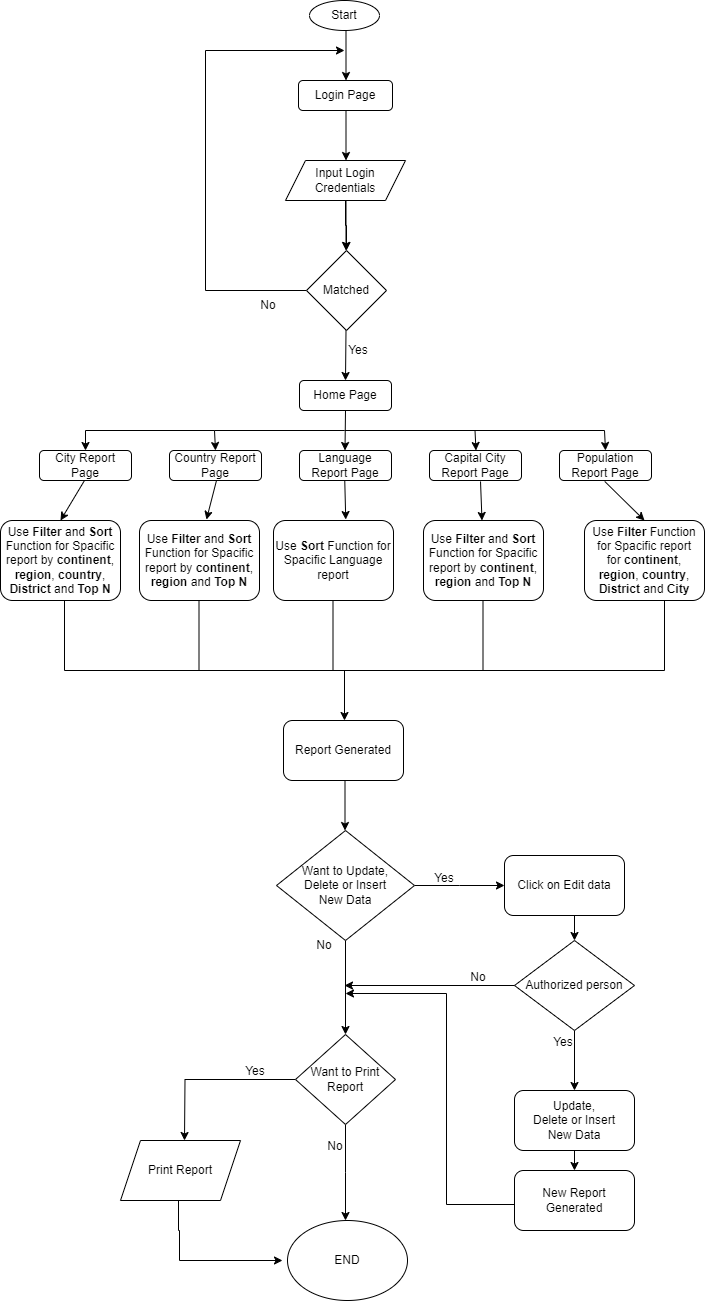

The diagram above was exported from draw.io. Its source (the exported page's mxGraphModel, read from the mxfile embedded in the PNG):
<mxGraphModel dx="1050" dy="557" grid="1" gridSize="10" guides="1" tooltips="1" connect="1" arrows="1" fold="1" page="1" pageScale="1" pageWidth="827" pageHeight="1169" math="0" shadow="0">
  <root>
    <mxCell id="WIyWlLk6GJQsqaUBKTNV-0" />
    <mxCell id="WIyWlLk6GJQsqaUBKTNV-1" parent="WIyWlLk6GJQsqaUBKTNV-0" />
    <mxCell id="QtUxzO9KtTXUH3WJWm5q-0" value="Start" style="ellipse;whiteSpace=wrap;html=1;" parent="WIyWlLk6GJQsqaUBKTNV-1" vertex="1">
      <mxGeometry x="365" y="90" width="70" height="30" as="geometry" />
    </mxCell>
    <mxCell id="QtUxzO9KtTXUH3WJWm5q-2" style="edgeStyle=orthogonalEdgeStyle;rounded=0;orthogonalLoop=1;jettySize=auto;html=1;exitX=0.5;exitY=1;exitDx=0;exitDy=0;" parent="WIyWlLk6GJQsqaUBKTNV-1" edge="1">
      <mxGeometry relative="1" as="geometry">
        <mxPoint x="438" y="108" as="sourcePoint" />
        <mxPoint x="438" y="108" as="targetPoint" />
      </mxGeometry>
    </mxCell>
    <mxCell id="QtUxzO9KtTXUH3WJWm5q-3" value="Login Page" style="rounded=1;whiteSpace=wrap;html=1;" parent="WIyWlLk6GJQsqaUBKTNV-1" vertex="1">
      <mxGeometry x="354" y="170" width="94" height="30" as="geometry" />
    </mxCell>
    <mxCell id="QtUxzO9KtTXUH3WJWm5q-4" value="" style="endArrow=classic;html=1;rounded=0;" parent="WIyWlLk6GJQsqaUBKTNV-1" edge="1">
      <mxGeometry width="50" height="50" relative="1" as="geometry">
        <mxPoint x="401.5" y="120" as="sourcePoint" />
        <mxPoint x="401.5" y="170" as="targetPoint" />
      </mxGeometry>
    </mxCell>
    <mxCell id="QtUxzO9KtTXUH3WJWm5q-13" value="" style="edgeStyle=orthogonalEdgeStyle;rounded=0;orthogonalLoop=1;jettySize=auto;html=1;" parent="WIyWlLk6GJQsqaUBKTNV-1" source="QtUxzO9KtTXUH3WJWm5q-8" target="QtUxzO9KtTXUH3WJWm5q-10" edge="1">
      <mxGeometry relative="1" as="geometry" />
    </mxCell>
    <mxCell id="QtUxzO9KtTXUH3WJWm5q-8" value="Input Login &lt;br&gt;Credentials" style="shape=parallelogram;perimeter=parallelogramPerimeter;whiteSpace=wrap;html=1;fixedSize=1;" parent="WIyWlLk6GJQsqaUBKTNV-1" vertex="1">
      <mxGeometry x="341" y="250" width="120" height="40" as="geometry" />
    </mxCell>
    <mxCell id="QtUxzO9KtTXUH3WJWm5q-9" value="" style="endArrow=classic;html=1;rounded=0;" parent="WIyWlLk6GJQsqaUBKTNV-1" edge="1">
      <mxGeometry width="50" height="50" relative="1" as="geometry">
        <mxPoint x="401.5" y="200" as="sourcePoint" />
        <mxPoint x="401.5" y="250" as="targetPoint" />
      </mxGeometry>
    </mxCell>
    <mxCell id="QtUxzO9KtTXUH3WJWm5q-20" style="edgeStyle=orthogonalEdgeStyle;rounded=0;orthogonalLoop=1;jettySize=auto;html=1;exitX=0;exitY=0.5;exitDx=0;exitDy=0;" parent="WIyWlLk6GJQsqaUBKTNV-1" source="QtUxzO9KtTXUH3WJWm5q-10" edge="1">
      <mxGeometry relative="1" as="geometry">
        <mxPoint x="400" y="140" as="targetPoint" />
        <Array as="points">
          <mxPoint x="261" y="380" />
        </Array>
      </mxGeometry>
    </mxCell>
    <mxCell id="QtUxzO9KtTXUH3WJWm5q-10" value="Matched" style="rhombus;whiteSpace=wrap;html=1;" parent="WIyWlLk6GJQsqaUBKTNV-1" vertex="1">
      <mxGeometry x="362" y="340" width="80" height="80" as="geometry" />
    </mxCell>
    <mxCell id="QtUxzO9KtTXUH3WJWm5q-11" value="" style="endArrow=classic;html=1;rounded=0;" parent="WIyWlLk6GJQsqaUBKTNV-1" edge="1">
      <mxGeometry width="50" height="50" relative="1" as="geometry">
        <mxPoint x="401.5" y="290" as="sourcePoint" />
        <mxPoint x="401.5" y="340" as="targetPoint" />
      </mxGeometry>
    </mxCell>
    <mxCell id="QtUxzO9KtTXUH3WJWm5q-12" value="Home Page" style="rounded=1;whiteSpace=wrap;html=1;" parent="WIyWlLk6GJQsqaUBKTNV-1" vertex="1">
      <mxGeometry x="355" y="470" width="92" height="30" as="geometry" />
    </mxCell>
    <mxCell id="QtUxzO9KtTXUH3WJWm5q-14" value="" style="endArrow=classic;html=1;rounded=0;entryX=0.5;entryY=0;entryDx=0;entryDy=0;" parent="WIyWlLk6GJQsqaUBKTNV-1" target="QtUxzO9KtTXUH3WJWm5q-12" edge="1">
      <mxGeometry width="50" height="50" relative="1" as="geometry">
        <mxPoint x="401.5" y="420" as="sourcePoint" />
        <mxPoint x="401.5" y="470" as="targetPoint" />
      </mxGeometry>
    </mxCell>
    <mxCell id="QtUxzO9KtTXUH3WJWm5q-15" value="Yes" style="text;html=1;align=center;verticalAlign=middle;whiteSpace=wrap;rounded=0;" parent="WIyWlLk6GJQsqaUBKTNV-1" vertex="1">
      <mxGeometry x="384" y="425" width="60" height="30" as="geometry" />
    </mxCell>
    <mxCell id="QtUxzO9KtTXUH3WJWm5q-19" value="No" style="text;html=1;align=center;verticalAlign=middle;whiteSpace=wrap;rounded=0;" parent="WIyWlLk6GJQsqaUBKTNV-1" vertex="1">
      <mxGeometry x="294" y="380" width="60" height="30" as="geometry" />
    </mxCell>
    <mxCell id="QtUxzO9KtTXUH3WJWm5q-21" value="City Report Page" style="rounded=1;whiteSpace=wrap;html=1;" parent="WIyWlLk6GJQsqaUBKTNV-1" vertex="1">
      <mxGeometry x="95" y="540" width="92" height="30" as="geometry" />
    </mxCell>
    <mxCell id="QtUxzO9KtTXUH3WJWm5q-22" value="Country Report Page" style="rounded=1;whiteSpace=wrap;html=1;" parent="WIyWlLk6GJQsqaUBKTNV-1" vertex="1">
      <mxGeometry x="225" y="540" width="92" height="30" as="geometry" />
    </mxCell>
    <mxCell id="QtUxzO9KtTXUH3WJWm5q-23" value="Language Report Page" style="rounded=1;whiteSpace=wrap;html=1;" parent="WIyWlLk6GJQsqaUBKTNV-1" vertex="1">
      <mxGeometry x="355" y="540" width="92" height="30" as="geometry" />
    </mxCell>
    <mxCell id="QtUxzO9KtTXUH3WJWm5q-24" value="Capital City Report Page" style="rounded=1;whiteSpace=wrap;html=1;" parent="WIyWlLk6GJQsqaUBKTNV-1" vertex="1">
      <mxGeometry x="485" y="540" width="92" height="30" as="geometry" />
    </mxCell>
    <mxCell id="QtUxzO9KtTXUH3WJWm5q-25" value="Population Report Page" style="rounded=1;whiteSpace=wrap;html=1;" parent="WIyWlLk6GJQsqaUBKTNV-1" vertex="1">
      <mxGeometry x="615" y="540" width="92" height="30" as="geometry" />
    </mxCell>
    <mxCell id="QtUxzO9KtTXUH3WJWm5q-26" value="" style="endArrow=classic;html=1;rounded=0;" parent="WIyWlLk6GJQsqaUBKTNV-1" edge="1">
      <mxGeometry width="50" height="50" relative="1" as="geometry">
        <mxPoint x="401" y="500" as="sourcePoint" />
        <mxPoint x="400.5" y="540" as="targetPoint" />
      </mxGeometry>
    </mxCell>
    <mxCell id="QtUxzO9KtTXUH3WJWm5q-27" value="" style="endArrow=classic;html=1;rounded=0;entryX=0.5;entryY=0;entryDx=0;entryDy=0;" parent="WIyWlLk6GJQsqaUBKTNV-1" target="QtUxzO9KtTXUH3WJWm5q-21" edge="1">
      <mxGeometry width="50" height="50" relative="1" as="geometry">
        <mxPoint x="400" y="520" as="sourcePoint" />
        <mxPoint x="450" y="450" as="targetPoint" />
        <Array as="points">
          <mxPoint x="270" y="520" />
          <mxPoint x="141" y="520" />
        </Array>
      </mxGeometry>
    </mxCell>
    <mxCell id="QtUxzO9KtTXUH3WJWm5q-29" value="" style="endArrow=classic;html=1;rounded=0;entryX=0.5;entryY=0;entryDx=0;entryDy=0;" parent="WIyWlLk6GJQsqaUBKTNV-1" target="QtUxzO9KtTXUH3WJWm5q-22" edge="1">
      <mxGeometry width="50" height="50" relative="1" as="geometry">
        <mxPoint x="270" y="520" as="sourcePoint" />
        <mxPoint x="320" y="470" as="targetPoint" />
      </mxGeometry>
    </mxCell>
    <mxCell id="QtUxzO9KtTXUH3WJWm5q-30" value="" style="endArrow=none;html=1;rounded=0;" parent="WIyWlLk6GJQsqaUBKTNV-1" edge="1">
      <mxGeometry width="50" height="50" relative="1" as="geometry">
        <mxPoint x="400" y="520" as="sourcePoint" />
        <mxPoint x="660" y="520" as="targetPoint" />
      </mxGeometry>
    </mxCell>
    <mxCell id="QtUxzO9KtTXUH3WJWm5q-31" value="" style="endArrow=classic;html=1;rounded=0;entryX=0.5;entryY=0;entryDx=0;entryDy=0;" parent="WIyWlLk6GJQsqaUBKTNV-1" target="QtUxzO9KtTXUH3WJWm5q-25" edge="1">
      <mxGeometry width="50" height="50" relative="1" as="geometry">
        <mxPoint x="660" y="520" as="sourcePoint" />
        <mxPoint x="500" y="430" as="targetPoint" />
      </mxGeometry>
    </mxCell>
    <mxCell id="QtUxzO9KtTXUH3WJWm5q-32" value="" style="endArrow=classic;html=1;rounded=0;entryX=0.5;entryY=0;entryDx=0;entryDy=0;" parent="WIyWlLk6GJQsqaUBKTNV-1" edge="1">
      <mxGeometry width="50" height="50" relative="1" as="geometry">
        <mxPoint x="530.5" y="520" as="sourcePoint" />
        <mxPoint x="531.5" y="540" as="targetPoint" />
      </mxGeometry>
    </mxCell>
    <mxCell id="QtUxzO9KtTXUH3WJWm5q-33" value="Use &lt;b&gt;Filter&lt;/b&gt; and &lt;b&gt;Sort&lt;/b&gt; Function for Spacific report by &lt;b&gt;continent&lt;/b&gt;, &lt;b&gt;region&lt;/b&gt;, &lt;b&gt;country&lt;/b&gt;, &lt;b&gt;District&lt;/b&gt; and &lt;b&gt;Top N&lt;/b&gt;" style="rounded=1;whiteSpace=wrap;html=1;" parent="WIyWlLk6GJQsqaUBKTNV-1" vertex="1">
      <mxGeometry x="56" y="610" width="120" height="80" as="geometry" />
    </mxCell>
    <mxCell id="QtUxzO9KtTXUH3WJWm5q-34" value="" style="endArrow=classic;html=1;rounded=0;entryX=0.5;entryY=0;entryDx=0;entryDy=0;" parent="WIyWlLk6GJQsqaUBKTNV-1" target="QtUxzO9KtTXUH3WJWm5q-33" edge="1">
      <mxGeometry width="50" height="50" relative="1" as="geometry">
        <mxPoint x="140" y="570" as="sourcePoint" />
        <mxPoint x="190" y="520" as="targetPoint" />
      </mxGeometry>
    </mxCell>
    <mxCell id="QtUxzO9KtTXUH3WJWm5q-35" value="Use &lt;b&gt;Filter&lt;/b&gt; and &lt;b&gt;Sort&lt;/b&gt; Function for Spacific report by &lt;b&gt;continent&lt;/b&gt;, &lt;b&gt;region&amp;nbsp;&lt;/b&gt;and &lt;b&gt;Top N&lt;/b&gt;" style="rounded=1;whiteSpace=wrap;html=1;" parent="WIyWlLk6GJQsqaUBKTNV-1" vertex="1">
      <mxGeometry x="195" y="610" width="120" height="80" as="geometry" />
    </mxCell>
    <mxCell id="QtUxzO9KtTXUH3WJWm5q-36" value="" style="endArrow=classic;html=1;rounded=0;entryX=0.558;entryY=-0.012;entryDx=0;entryDy=0;entryPerimeter=0;" parent="WIyWlLk6GJQsqaUBKTNV-1" target="QtUxzO9KtTXUH3WJWm5q-35" edge="1">
      <mxGeometry width="50" height="50" relative="1" as="geometry">
        <mxPoint x="272" y="570" as="sourcePoint" />
        <mxPoint x="248" y="610" as="targetPoint" />
      </mxGeometry>
    </mxCell>
    <mxCell id="QtUxzO9KtTXUH3WJWm5q-37" value="Use &lt;b&gt;Filter&lt;/b&gt; and &lt;b&gt;Sort&lt;/b&gt; Function for Spacific report by &lt;b&gt;continent&lt;/b&gt;, &lt;b&gt;region&amp;nbsp;&lt;/b&gt;and &lt;b&gt;Top N&lt;/b&gt;" style="rounded=1;whiteSpace=wrap;html=1;" parent="WIyWlLk6GJQsqaUBKTNV-1" vertex="1">
      <mxGeometry x="479" y="610" width="120" height="80" as="geometry" />
    </mxCell>
    <mxCell id="QtUxzO9KtTXUH3WJWm5q-38" value="" style="endArrow=classic;html=1;rounded=0;" parent="WIyWlLk6GJQsqaUBKTNV-1" target="QtUxzO9KtTXUH3WJWm5q-37" edge="1">
      <mxGeometry width="50" height="50" relative="1" as="geometry">
        <mxPoint x="536.02" y="570.96" as="sourcePoint" />
        <mxPoint x="526.02" y="609.96" as="targetPoint" />
      </mxGeometry>
    </mxCell>
    <mxCell id="QtUxzO9KtTXUH3WJWm5q-48" value="Use &lt;b&gt;Filter&lt;/b&gt;&amp;nbsp;Function for Spacific report for&amp;nbsp;&lt;b&gt;continent&lt;/b&gt;, &lt;b&gt;region&lt;/b&gt;, &lt;b&gt;country&lt;/b&gt;, &lt;b&gt;District&lt;/b&gt; and &lt;b&gt;City&lt;/b&gt;" style="rounded=1;whiteSpace=wrap;html=1;" parent="WIyWlLk6GJQsqaUBKTNV-1" vertex="1">
      <mxGeometry x="640" y="610" width="120" height="80" as="geometry" />
    </mxCell>
    <mxCell id="QtUxzO9KtTXUH3WJWm5q-50" value="Use &lt;b&gt;Sort&lt;/b&gt; Function for Spacific Language report" style="rounded=1;whiteSpace=wrap;html=1;" parent="WIyWlLk6GJQsqaUBKTNV-1" vertex="1">
      <mxGeometry x="329" y="610" width="120" height="80" as="geometry" />
    </mxCell>
    <mxCell id="QtUxzO9KtTXUH3WJWm5q-51" value="" style="endArrow=classic;html=1;rounded=0;entryX=0.5;entryY=0;entryDx=0;entryDy=0;" parent="WIyWlLk6GJQsqaUBKTNV-1" target="QtUxzO9KtTXUH3WJWm5q-48" edge="1">
      <mxGeometry width="50" height="50" relative="1" as="geometry">
        <mxPoint x="660.26" y="570.96" as="sourcePoint" />
        <mxPoint x="661.24" y="610" as="targetPoint" />
      </mxGeometry>
    </mxCell>
    <mxCell id="QtUxzO9KtTXUH3WJWm5q-53" value="" style="endArrow=classic;html=1;rounded=0;" parent="WIyWlLk6GJQsqaUBKTNV-1" edge="1">
      <mxGeometry width="50" height="50" relative="1" as="geometry">
        <mxPoint x="400.26" y="570" as="sourcePoint" />
        <mxPoint x="401.24" y="609.04" as="targetPoint" />
      </mxGeometry>
    </mxCell>
    <mxCell id="QtUxzO9KtTXUH3WJWm5q-56" value="Report Generated" style="rounded=1;whiteSpace=wrap;html=1;" parent="WIyWlLk6GJQsqaUBKTNV-1" vertex="1">
      <mxGeometry x="339" y="810" width="120" height="60" as="geometry" />
    </mxCell>
    <mxCell id="QtUxzO9KtTXUH3WJWm5q-61" value="" style="endArrow=none;html=1;rounded=0;" parent="WIyWlLk6GJQsqaUBKTNV-1" edge="1">
      <mxGeometry width="50" height="50" relative="1" as="geometry">
        <mxPoint x="120" y="760" as="sourcePoint" />
        <mxPoint x="720" y="760" as="targetPoint" />
      </mxGeometry>
    </mxCell>
    <mxCell id="QtUxzO9KtTXUH3WJWm5q-62" value="" style="endArrow=none;html=1;rounded=0;" parent="WIyWlLk6GJQsqaUBKTNV-1" edge="1">
      <mxGeometry width="50" height="50" relative="1" as="geometry">
        <mxPoint x="120" y="690" as="sourcePoint" />
        <mxPoint x="120" y="760" as="targetPoint" />
      </mxGeometry>
    </mxCell>
    <mxCell id="QtUxzO9KtTXUH3WJWm5q-63" value="" style="endArrow=none;html=1;rounded=0;" parent="WIyWlLk6GJQsqaUBKTNV-1" edge="1">
      <mxGeometry width="50" height="50" relative="1" as="geometry">
        <mxPoint x="254.5" y="690" as="sourcePoint" />
        <mxPoint x="254.5" y="760" as="targetPoint" />
      </mxGeometry>
    </mxCell>
    <mxCell id="QtUxzO9KtTXUH3WJWm5q-64" value="" style="endArrow=none;html=1;rounded=0;" parent="WIyWlLk6GJQsqaUBKTNV-1" edge="1">
      <mxGeometry width="50" height="50" relative="1" as="geometry">
        <mxPoint x="388.5" y="690" as="sourcePoint" />
        <mxPoint x="388.5" y="760" as="targetPoint" />
      </mxGeometry>
    </mxCell>
    <mxCell id="QtUxzO9KtTXUH3WJWm5q-65" value="" style="endArrow=none;html=1;rounded=0;" parent="WIyWlLk6GJQsqaUBKTNV-1" edge="1">
      <mxGeometry width="50" height="50" relative="1" as="geometry">
        <mxPoint x="538.5" y="690" as="sourcePoint" />
        <mxPoint x="538.5" y="760" as="targetPoint" />
      </mxGeometry>
    </mxCell>
    <mxCell id="QtUxzO9KtTXUH3WJWm5q-66" value="" style="endArrow=none;html=1;rounded=0;" parent="WIyWlLk6GJQsqaUBKTNV-1" edge="1">
      <mxGeometry width="50" height="50" relative="1" as="geometry">
        <mxPoint x="720" y="690" as="sourcePoint" />
        <mxPoint x="720" y="760" as="targetPoint" />
      </mxGeometry>
    </mxCell>
    <mxCell id="QtUxzO9KtTXUH3WJWm5q-69" value="" style="endArrow=classic;html=1;rounded=0;startSize=6;endSize=6;targetPerimeterSpacing=8;" parent="WIyWlLk6GJQsqaUBKTNV-1" edge="1">
      <mxGeometry width="50" height="50" relative="1" as="geometry">
        <mxPoint x="400" y="760" as="sourcePoint" />
        <mxPoint x="400" y="810" as="targetPoint" />
      </mxGeometry>
    </mxCell>
    <mxCell id="QtUxzO9KtTXUH3WJWm5q-74" style="edgeStyle=orthogonalEdgeStyle;rounded=0;orthogonalLoop=1;jettySize=auto;html=1;exitX=1;exitY=0.5;exitDx=0;exitDy=0;" parent="WIyWlLk6GJQsqaUBKTNV-1" source="QtUxzO9KtTXUH3WJWm5q-72" edge="1">
      <mxGeometry relative="1" as="geometry">
        <mxPoint x="560" y="975" as="targetPoint" />
      </mxGeometry>
    </mxCell>
    <mxCell id="QtUxzO9KtTXUH3WJWm5q-75" style="edgeStyle=orthogonalEdgeStyle;rounded=0;orthogonalLoop=1;jettySize=auto;html=1;exitX=0.5;exitY=1;exitDx=0;exitDy=0;entryX=0.5;entryY=0;entryDx=0;entryDy=0;" parent="WIyWlLk6GJQsqaUBKTNV-1" source="QtUxzO9KtTXUH3WJWm5q-72" target="QtUxzO9KtTXUH3WJWm5q-87" edge="1">
      <mxGeometry relative="1" as="geometry">
        <mxPoint x="401" y="1080" as="targetPoint" />
      </mxGeometry>
    </mxCell>
    <mxCell id="QtUxzO9KtTXUH3WJWm5q-72" value="Want to Update, &lt;br&gt;Delete or Insert &lt;br&gt;New Data" style="rhombus;whiteSpace=wrap;html=1;" parent="WIyWlLk6GJQsqaUBKTNV-1" vertex="1">
      <mxGeometry x="332" y="920" width="138" height="110" as="geometry" />
    </mxCell>
    <mxCell id="QtUxzO9KtTXUH3WJWm5q-73" value="" style="endArrow=classic;html=1;rounded=0;startSize=6;endSize=6;targetPerimeterSpacing=8;" parent="WIyWlLk6GJQsqaUBKTNV-1" edge="1">
      <mxGeometry width="50" height="50" relative="1" as="geometry">
        <mxPoint x="400.5" y="870" as="sourcePoint" />
        <mxPoint x="400.5" y="920" as="targetPoint" />
      </mxGeometry>
    </mxCell>
    <mxCell id="QtUxzO9KtTXUH3WJWm5q-76" value="Yes" style="text;html=1;align=center;verticalAlign=middle;whiteSpace=wrap;rounded=0;" parent="WIyWlLk6GJQsqaUBKTNV-1" vertex="1">
      <mxGeometry x="470" y="953" width="60" height="30" as="geometry" />
    </mxCell>
    <mxCell id="QtUxzO9KtTXUH3WJWm5q-77" value="No" style="text;html=1;align=center;verticalAlign=middle;whiteSpace=wrap;rounded=0;" parent="WIyWlLk6GJQsqaUBKTNV-1" vertex="1">
      <mxGeometry x="504" y="1052" width="60" height="30" as="geometry" />
    </mxCell>
    <mxCell id="QtUxzO9KtTXUH3WJWm5q-80" style="edgeStyle=orthogonalEdgeStyle;rounded=0;orthogonalLoop=1;jettySize=auto;html=1;exitX=0.5;exitY=1;exitDx=0;exitDy=0;entryX=0.5;entryY=0;entryDx=0;entryDy=0;" parent="WIyWlLk6GJQsqaUBKTNV-1" source="QtUxzO9KtTXUH3WJWm5q-78" target="QtUxzO9KtTXUH3WJWm5q-79" edge="1">
      <mxGeometry relative="1" as="geometry" />
    </mxCell>
    <mxCell id="QtUxzO9KtTXUH3WJWm5q-78" value="Click on Edit data" style="rounded=1;whiteSpace=wrap;html=1;" parent="WIyWlLk6GJQsqaUBKTNV-1" vertex="1">
      <mxGeometry x="560" y="945" width="120" height="60" as="geometry" />
    </mxCell>
    <mxCell id="QtUxzO9KtTXUH3WJWm5q-93" style="edgeStyle=orthogonalEdgeStyle;rounded=0;orthogonalLoop=1;jettySize=auto;html=1;entryX=0.5;entryY=0;entryDx=0;entryDy=0;" parent="WIyWlLk6GJQsqaUBKTNV-1" source="QtUxzO9KtTXUH3WJWm5q-79" target="QtUxzO9KtTXUH3WJWm5q-82" edge="1">
      <mxGeometry relative="1" as="geometry" />
    </mxCell>
    <mxCell id="QtUxzO9KtTXUH3WJWm5q-79" value="Authorized person" style="rhombus;whiteSpace=wrap;html=1;" parent="WIyWlLk6GJQsqaUBKTNV-1" vertex="1">
      <mxGeometry x="570" y="1030" width="120" height="90" as="geometry" />
    </mxCell>
    <mxCell id="QtUxzO9KtTXUH3WJWm5q-81" value="Yes" style="text;html=1;align=center;verticalAlign=middle;whiteSpace=wrap;rounded=0;" parent="WIyWlLk6GJQsqaUBKTNV-1" vertex="1">
      <mxGeometry x="589" y="1117" width="60" height="30" as="geometry" />
    </mxCell>
    <mxCell id="QtUxzO9KtTXUH3WJWm5q-86" style="edgeStyle=orthogonalEdgeStyle;rounded=0;orthogonalLoop=1;jettySize=auto;html=1;exitX=0.5;exitY=1;exitDx=0;exitDy=0;entryX=0.5;entryY=0;entryDx=0;entryDy=0;" parent="WIyWlLk6GJQsqaUBKTNV-1" source="QtUxzO9KtTXUH3WJWm5q-82" target="QtUxzO9KtTXUH3WJWm5q-85" edge="1">
      <mxGeometry relative="1" as="geometry" />
    </mxCell>
    <mxCell id="QtUxzO9KtTXUH3WJWm5q-82" value="Update,&lt;br style=&quot;border-color: var(--border-color);&quot;&gt;Delete or Insert&lt;br style=&quot;border-color: var(--border-color);&quot;&gt;New Data" style="rounded=1;whiteSpace=wrap;html=1;" parent="WIyWlLk6GJQsqaUBKTNV-1" vertex="1">
      <mxGeometry x="570" y="1180" width="120" height="60" as="geometry" />
    </mxCell>
    <mxCell id="QtUxzO9KtTXUH3WJWm5q-83" value="No" style="text;html=1;align=center;verticalAlign=middle;whiteSpace=wrap;rounded=0;" parent="WIyWlLk6GJQsqaUBKTNV-1" vertex="1">
      <mxGeometry x="350" y="1020" width="60" height="30" as="geometry" />
    </mxCell>
    <mxCell id="QtUxzO9KtTXUH3WJWm5q-88" style="edgeStyle=orthogonalEdgeStyle;rounded=0;orthogonalLoop=1;jettySize=auto;html=1;exitX=0.007;exitY=0.39;exitDx=0;exitDy=0;exitPerimeter=0;" parent="WIyWlLk6GJQsqaUBKTNV-1" edge="1">
      <mxGeometry relative="1" as="geometry">
        <mxPoint x="570.8399999999999" y="1291.4" as="sourcePoint" />
        <mxPoint x="401" y="1083" as="targetPoint" />
        <Array as="points">
          <mxPoint x="571" y="1294" />
          <mxPoint x="502" y="1294" />
          <mxPoint x="502" y="1083" />
        </Array>
      </mxGeometry>
    </mxCell>
    <mxCell id="QtUxzO9KtTXUH3WJWm5q-85" value="New Report Generated" style="rounded=1;whiteSpace=wrap;html=1;" parent="WIyWlLk6GJQsqaUBKTNV-1" vertex="1">
      <mxGeometry x="570" y="1260" width="120" height="60" as="geometry" />
    </mxCell>
    <mxCell id="QtUxzO9KtTXUH3WJWm5q-96" style="edgeStyle=orthogonalEdgeStyle;rounded=0;orthogonalLoop=1;jettySize=auto;html=1;exitX=0.5;exitY=1;exitDx=0;exitDy=0;" parent="WIyWlLk6GJQsqaUBKTNV-1" source="QtUxzO9KtTXUH3WJWm5q-87" edge="1">
      <mxGeometry relative="1" as="geometry">
        <mxPoint x="401" y="1310" as="targetPoint" />
      </mxGeometry>
    </mxCell>
    <mxCell id="QtUxzO9KtTXUH3WJWm5q-99" style="edgeStyle=orthogonalEdgeStyle;rounded=0;orthogonalLoop=1;jettySize=auto;html=1;exitX=0;exitY=0.5;exitDx=0;exitDy=0;" parent="WIyWlLk6GJQsqaUBKTNV-1" source="QtUxzO9KtTXUH3WJWm5q-87" edge="1">
      <mxGeometry relative="1" as="geometry">
        <mxPoint x="240" y="1230" as="targetPoint" />
      </mxGeometry>
    </mxCell>
    <mxCell id="QtUxzO9KtTXUH3WJWm5q-87" value="Want to Print Report" style="rhombus;whiteSpace=wrap;html=1;" parent="WIyWlLk6GJQsqaUBKTNV-1" vertex="1">
      <mxGeometry x="351" y="1124" width="100" height="90" as="geometry" />
    </mxCell>
    <mxCell id="QtUxzO9KtTXUH3WJWm5q-91" value="" style="endArrow=classic;html=1;rounded=0;" parent="WIyWlLk6GJQsqaUBKTNV-1" edge="1">
      <mxGeometry width="50" height="50" relative="1" as="geometry">
        <mxPoint x="570" y="1075" as="sourcePoint" />
        <mxPoint x="400" y="1075" as="targetPoint" />
      </mxGeometry>
    </mxCell>
    <mxCell id="QtUxzO9KtTXUH3WJWm5q-97" value="END" style="ellipse;whiteSpace=wrap;html=1;" parent="WIyWlLk6GJQsqaUBKTNV-1" vertex="1">
      <mxGeometry x="343" y="1310" width="120" height="80" as="geometry" />
    </mxCell>
    <mxCell id="QtUxzO9KtTXUH3WJWm5q-98" value="No" style="text;html=1;align=center;verticalAlign=middle;whiteSpace=wrap;rounded=0;" parent="WIyWlLk6GJQsqaUBKTNV-1" vertex="1">
      <mxGeometry x="361" y="1221" width="60" height="30" as="geometry" />
    </mxCell>
    <mxCell id="QtUxzO9KtTXUH3WJWm5q-101" style="edgeStyle=orthogonalEdgeStyle;rounded=0;orthogonalLoop=1;jettySize=auto;html=1;" parent="WIyWlLk6GJQsqaUBKTNV-1" edge="1">
      <mxGeometry relative="1" as="geometry">
        <mxPoint x="338" y="1350" as="targetPoint" />
        <mxPoint x="234" y="1290" as="sourcePoint" />
        <Array as="points">
          <mxPoint x="234" y="1320" />
          <mxPoint x="235" y="1320" />
        </Array>
      </mxGeometry>
    </mxCell>
    <mxCell id="QtUxzO9KtTXUH3WJWm5q-100" value="Print Report" style="shape=parallelogram;perimeter=parallelogramPerimeter;whiteSpace=wrap;html=1;fixedSize=1;" parent="WIyWlLk6GJQsqaUBKTNV-1" vertex="1">
      <mxGeometry x="176" y="1230" width="120" height="60" as="geometry" />
    </mxCell>
    <mxCell id="QtUxzO9KtTXUH3WJWm5q-102" value="Yes" style="text;html=1;align=center;verticalAlign=middle;whiteSpace=wrap;rounded=0;" parent="WIyWlLk6GJQsqaUBKTNV-1" vertex="1">
      <mxGeometry x="281" y="1146" width="60" height="30" as="geometry" />
    </mxCell>
  </root>
</mxGraphModel>